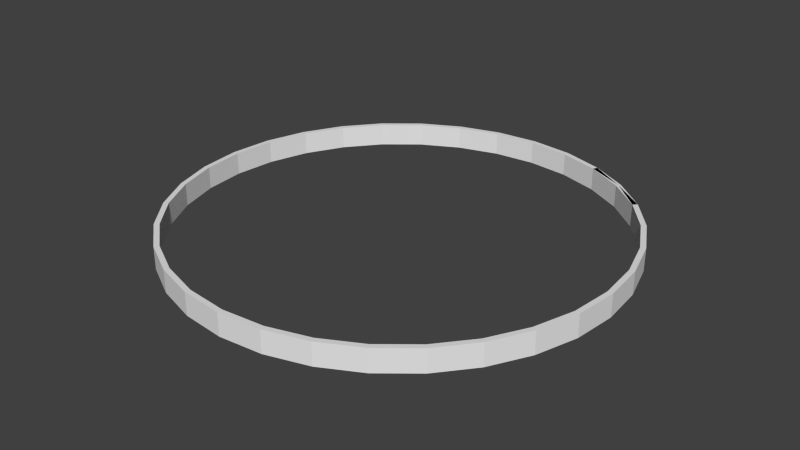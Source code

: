 # Source: base.blend  (saved by Blender 2.71.0; exported with 4.5.12 LTS)
import bpy
from mathutils import Matrix  # noqa: F401  (used for matrix-valued properties, if any)

bpy.ops.wm.read_factory_settings(use_empty=True)
scene = bpy.context.scene
scene.name = 'Scene'

# ---- collections
col_collection_1 = bpy.data.collections.new('Collection 1'); scene.collection.children.link(col_collection_1)

# ---- world
world_world = bpy.data.worlds.new('World'); scene.world = world_world
world_world.color = (0.05088, 0.05088, 0.05088)
world_world.use_sun_shadow = False
world_world.sun_shadow_jitter_overblur = 0.0
world_world.cycles.sampling_method = 'MANUAL'
world_world.cycles.sample_map_resolution = 256

# ---- meshes
me_circle_002 = bpy.data.meshes.new('Circle.002')
me_circle_002.from_pydata([(0.0, 72.47, 0.0), (-14.14, 71.08, 0.0), (-27.73, 66.95, 0.0), (-40.26, 60.26, 0.0), (-51.24, 51.24, 0.0), (-60.26, 40.26, 0.0), (-66.95, 27.73, 0.0), (-71.08, 14.14, 0.0), (-72.47, 5.471e-06, 0.0), (-71.08, -14.14, 0.0), (-66.95, -27.73, 0.0), (-60.26, -40.26, 0.0), (-51.24, -51.24, 0.0), (-40.26, -60.26, 0.0), (-27.73, -66.95, 0.0), (-14.14, -71.08, 0.0), (2.361e-05, -72.47, 0.0), (14.14, -71.08, 0.0), (27.73, -66.95, 0.0), (40.26, -60.26, 0.0), (51.24, -51.24, 0.0), (60.26, -40.26, 0.0), (66.95, -27.73, 0.0), (71.08, -14.14, 0.0), (72.47, 6.998e-05, 0.0), (71.08, 14.14, 0.0), (66.95, 27.73, 0.0), (60.26, 40.26, 0.0), (51.24, 51.24, 0.0), (40.26, 60.26, 0.0), (27.73, 66.95, 0.0), (14.14, 71.08, 0.0), (0.0, 72.47, 0.0), (-14.14, 71.08, 0.0), (-27.73, 66.95, 0.0), (-40.26, 60.26, 0.0), (-51.24, 51.24, 0.0), (-60.26, 40.26, 0.0), (-66.95, 27.73, 0.0), (-71.08, 14.14, 0.0), (-72.47, 5.471e-06, 0.0), (-71.08, -14.14, 0.0), (-66.95, -27.73, 0.0), (-60.26, -40.26, 0.0), (-51.24, -51.24, 0.0), (-40.26, -60.26, 0.0), (-27.73, -66.95, 0.0), (-14.14, -71.08, 0.0), (2.361e-05, -72.47, 0.0), (14.14, -71.08, 0.0), (27.73, -66.95, 0.0), (40.26, -60.26, 0.0), (51.24, -51.24, 0.0), (60.26, -40.26, 0.0), (66.95, -27.73, 0.0), (71.08, -14.14, 0.0), (72.47, 6.998e-05, 0.0), (71.08, 14.14, 0.0), (66.95, 27.73, 0.0), (60.26, 40.26, 0.0), (51.24, 51.24, 0.0), (40.26, 60.26, 0.0), (27.73, 66.95, 0.0), (14.14, 71.08, 0.0), (0.0, 72.47, 0.0), (-14.14, 71.08, 0.0), (-27.73, 66.95, 0.0), (-40.26, 60.26, 0.0), (-51.24, 51.24, 0.0), (-60.26, 40.26, 0.0), (-66.95, 27.73, 0.0), (-71.08, 14.14, 0.0), (-72.47, 5.471e-06, 0.0), (-71.08, -14.14, 0.0), (-66.95, -27.73, 0.0), (-60.26, -40.26, 0.0), (-51.24, -51.24, 0.0), (-40.26, -60.26, 0.0), (-27.73, -66.95, 0.0), (-14.14, -71.08, 0.0), (2.361e-05, -72.47, 0.0), (14.14, -71.08, 0.0), (27.73, -66.95, 0.0), (40.26, -60.26, 0.0), (51.24, -51.24, 0.0), (60.26, -40.26, 0.0), (66.95, -27.73, 0.0), (71.08, -14.14, 0.0), (72.47, 6.998e-05, 0.0), (71.08, 14.14, 0.0), (66.95, 27.73, 0.0), (60.26, 40.26, 0.0), (51.24, 51.24, 0.0), (40.26, 60.26, 0.0), (27.73, 66.95, 0.0), (14.14, 71.08, 0.0), (1.111e-14, 72.47, 40.03), (-14.14, 71.08, 40.03), (-27.73, 66.95, 40.03), (-40.26, 60.26, 40.03), (-51.24, 51.24, 40.03), (-60.26, 40.26, 40.03), (-66.95, 27.73, 40.03), (-71.08, 14.14, 40.03), (-72.47, 5.471e-06, 40.03), (-71.08, -14.14, 40.03), (-66.95, -27.73, 40.03), (-60.26, -40.26, 40.03), (-51.24, -51.24, 40.03), (-40.26, -60.26, 40.03), (-27.73, -66.95, 40.03), (-14.14, -71.08, 40.03), (2.361e-05, -72.47, 40.03), (14.14, -71.08, 40.03), (27.73, -66.95, 40.03), (40.26, -60.26, 40.03), (51.24, -51.24, 40.03), (60.26, -40.26, 40.03), (66.95, -27.73, 40.03), (71.08, -14.14, 40.03), (72.47, 6.998e-05, 40.03), (71.08, 14.14, 40.03), (66.95, 27.73, 40.03), (60.26, 40.26, 40.03), (51.24, 51.24, 40.03), (40.26, 60.26, 40.03), (27.73, 66.95, 40.03), (14.14, 71.08, 40.03), (51.24, 51.24, 0.0), (40.26, 60.26, 0.0), (27.73, 66.95, 0.0), (51.24, 51.24, 40.03), (40.26, 60.26, 40.03), (27.73, 66.95, 40.03), (0.0, 72.47, 0.0), (14.14, 71.08, 0.0), (1.111e-14, 72.47, 40.03), (14.14, 71.08, 40.03), (51.24, 51.24, 0.0), (40.26, 60.26, 0.0), (27.73, 66.95, 0.0), (51.24, 51.24, 40.03), (40.26, 60.26, 40.03), (27.73, 66.95, 40.03), (0.0, 72.47, 0.0), (-14.14, 71.08, 0.0), (-27.73, 66.95, 0.0), (-40.26, 60.26, 0.0), (-51.24, 51.24, 0.0), (-60.26, 40.26, 0.0), (-66.95, 27.73, 0.0), (-71.08, 14.14, 0.0), (-72.47, 5.471e-06, 0.0), (-71.08, -14.14, 0.0), (-66.95, -27.73, 0.0), (-60.26, -40.26, 0.0), (-51.24, -51.24, 0.0), (-40.26, -60.26, 0.0), (-27.73, -66.95, 0.0), (-14.14, -71.08, 0.0), (2.361e-05, -72.47, 0.0), (14.14, -71.08, 0.0), (27.73, -66.95, 0.0), (40.26, -60.26, 0.0), (51.24, -51.24, 0.0), (60.26, -40.26, 0.0), (66.95, -27.73, 0.0), (71.08, -14.14, 0.0), (72.47, 6.998e-05, 0.0), (71.08, 14.14, 0.0), (66.95, 27.73, 0.0), (60.26, 40.26, 0.0), (51.24, 51.24, 0.0), (40.26, 60.26, 0.0), (27.73, 66.95, 0.0), (14.14, 71.08, 0.0), (0.0, 72.47, 0.0), (-14.14, 71.08, 0.0), (-27.73, 66.95, 0.0), (-40.26, 60.26, 0.0), (-51.24, 51.24, 0.0), (-60.26, 40.26, 0.0), (-66.95, 27.73, 0.0), (-71.08, 14.14, 0.0), (-72.47, 5.471e-06, 0.0), (-71.08, -14.14, 0.0), (-66.95, -27.73, 0.0), (-60.26, -40.26, 0.0), (-51.24, -51.24, 0.0), (-40.26, -60.26, 0.0), (-27.73, -66.95, 0.0), (-14.14, -71.08, 0.0), (2.361e-05, -72.47, 0.0), (14.14, -71.08, 0.0), (27.73, -66.95, 0.0), (40.26, -60.26, 0.0), (51.24, -51.24, 0.0), (60.26, -40.26, 0.0), (66.95, -27.73, 0.0), (71.08, -14.14, 0.0), (72.47, 6.998e-05, 0.0), (71.08, 14.14, 0.0), (66.95, 27.73, 0.0), (60.26, 40.26, 0.0), (51.24, 51.24, 0.0), (40.26, 60.26, 0.0), (27.73, 66.95, 0.0), (14.14, 71.08, 0.0), (0.0, 72.47, 0.0), (-14.14, 71.08, 0.0), (-27.73, 66.95, 0.0), (-40.26, 60.26, 0.0), (-51.24, 51.24, 0.0), (-60.26, 40.26, 0.0), (-66.95, 27.73, 0.0), (-71.08, 14.14, 0.0), (-72.47, 5.471e-06, 0.0), (-71.08, -14.14, 0.0), (-66.95, -27.73, 0.0), (-60.26, -40.26, 0.0), (-51.24, -51.24, 0.0), (-40.26, -60.26, 0.0), (-27.73, -66.95, 0.0), (-14.14, -71.08, 0.0), (2.361e-05, -72.47, 0.0), (14.14, -71.08, 0.0), (27.73, -66.95, 0.0), (40.26, -60.26, 0.0), (51.24, -51.24, 0.0), (60.26, -40.26, 0.0), (66.95, -27.73, 0.0), (71.08, -14.14, 0.0), (72.47, 6.998e-05, 0.0), (71.08, 14.14, 0.0), (66.95, 27.73, 0.0), (60.26, 40.26, 0.0), (51.24, 51.24, 0.0), (40.26, 60.26, 0.0), (27.73, 66.95, 0.0), (14.14, 71.08, 0.0), (1.111e-14, 72.47, 40.03), (-14.14, 71.08, 40.03), (-27.73, 66.95, 40.03), (-40.26, 60.26, 40.03), (-51.24, 51.24, 40.03), (-60.26, 40.26, 40.03), (-66.95, 27.73, 40.03), (-71.08, 14.14, 40.03), (-72.47, 5.471e-06, 40.03), (-71.08, -14.14, 40.03), (-66.95, -27.73, 40.03), (-60.26, -40.26, 40.03), (-51.24, -51.24, 40.03), (-40.26, -60.26, 40.03), (-27.73, -66.95, 40.03), (-14.14, -71.08, 40.03), (2.361e-05, -72.47, 40.03), (14.14, -71.08, 40.03), (27.73, -66.95, 40.03), (40.26, -60.26, 40.03), (51.24, -51.24, 40.03), (60.26, -40.26, 40.03), (66.95, -27.73, 40.03), (71.08, -14.14, 40.03), (72.47, 6.998e-05, 40.03), (71.08, 14.14, 40.03), (66.95, 27.73, 40.03), (60.26, 40.26, 40.03), (51.24, 51.24, 40.03), (40.26, 60.26, 40.03), (27.73, 66.95, 40.03), (14.14, 71.08, 40.03), (51.24, 51.24, 0.0), (40.26, 60.26, 0.0), (27.73, 66.95, 0.0), (51.24, 51.24, 40.03), (40.26, 60.26, 40.03), (27.73, 66.95, 40.03), (0.0, 72.47, 0.0), (14.14, 71.08, 0.0), (1.111e-14, 72.47, 40.03), (14.14, 71.08, 40.03), (51.24, 51.24, 0.0), (40.26, 60.26, 0.0), (27.73, 66.95, 0.0), (51.24, 51.24, 40.03), (40.26, 60.26, 40.03), (27.73, 66.95, 40.03), (60.26, 40.26, 0.0), (51.24, 51.24, 0.0), (51.24, 51.24, 0.0), (60.26, 40.26, 0.0), (2.361e-05, -72.47, 0.0), (14.14, -71.08, 0.0), (14.14, -71.08, 0.0), (2.361e-05, -72.47, 0.0), (-60.26, 40.26, 0.0), (-66.95, 27.73, 0.0), (-66.95, 27.73, 0.0), (-60.26, 40.26, 0.0), (71.08, 14.14, 0.0), (66.95, 27.73, 0.0), (66.95, 27.73, 0.0), (71.08, 14.14, 0.0), (-40.26, 60.26, 0.0), (-51.24, 51.24, 0.0), (-51.24, 51.24, 0.0), (-40.26, 60.26, 0.0), (-27.73, -66.95, 0.0), (-14.14, -71.08, 0.0), (-14.14, -71.08, 0.0), (-27.73, -66.95, 0.0), (71.08, -14.14, 0.0), (72.47, 6.998e-05, 0.0), (72.47, 6.998e-05, 0.0), (71.08, -14.14, 0.0), (-14.14, 71.08, 0.0), (-27.73, 66.95, 0.0), (-27.73, 66.95, 0.0), (-14.14, 71.08, 0.0), (-51.24, -51.24, 0.0), (-40.26, -60.26, 0.0), (-40.26, -60.26, 0.0), (-51.24, -51.24, 0.0), (60.26, -40.26, 0.0), (66.95, -27.73, 0.0), (66.95, -27.73, 0.0), (60.26, -40.26, 0.0), (-66.95, -27.73, 0.0), (-60.26, -40.26, 0.0), (-60.26, -40.26, 0.0), (-66.95, -27.73, 0.0), (27.73, 66.95, 0.0), (14.14, 71.08, 0.0), (14.14, 71.08, 0.0), (27.73, 66.95, 0.0), (40.26, -60.26, 0.0), (51.24, -51.24, 0.0), (51.24, -51.24, 0.0), (40.26, -60.26, 0.0), (-72.47, 5.471e-06, 0.0), (-71.08, -14.14, 0.0), (-71.08, -14.14, 0.0), (-72.47, 5.471e-06, 0.0), (40.26, 60.26, 0.0), (40.26, 60.26, 0.0), (27.73, -66.95, 0.0), (27.73, -66.95, 0.0), (-71.08, 14.14, 0.0), (-71.08, 14.14, 0.0), (0.0, 72.47, 0.0), (0.0, 72.47, 0.0), (40.26, 60.26, 0.0), (51.91, 51.79, 0.0), (28.06, -67.75, 0.0), (14.31, -71.93, 0.0), (-71.93, 14.31, 0.0), (-67.75, 28.06, 0.0), (60.98, 40.74, 0.0), (67.75, 28.06, 0.0), (-60.98, 40.74, 0.0), (-51.86, 51.86, 0.0), (2.385e-05, -73.34, 0.0), (-14.31, -71.93, 0.0), (71.93, 14.31, 0.0), (73.34, 7.09e-05, 0.0), (-40.74, 60.98, 0.0), (-28.06, 67.75, 0.0), (-28.06, -67.75, 0.0), (-40.74, -60.98, 0.0), (71.93, -14.31, 0.0), (67.75, -28.06, 0.0), (-14.31, 71.93, 0.0), (-0.08479, 73.33, 0.0), (-51.86, -51.86, 0.0), (-60.98, -40.74, 0.0), (14.39, 71.91, 0.0), (60.98, -40.74, 0.0), (51.86, -51.86, 0.0), (-67.75, -28.06, 0.0), (-71.93, -14.31, 0.0), (27.98, 67.78, 0.0), (40.74, -60.98, 0.0), (-73.34, 5.704e-06, 0.0), (14.39, 71.91, 40.03), (27.98, 67.78, 40.03), (51.86, -51.86, 40.03), (40.74, -60.98, 40.03), (-71.93, -14.31, 40.03), (-73.34, 5.704e-06, 40.03), (27.73, 66.95, 40.03), (27.73, 66.95, 0.0), (28.06, -67.75, 40.03), (14.31, -71.93, 40.03), (-71.93, 14.31, 40.03), (-67.75, 28.06, 40.03), (60.98, 40.74, 40.03), (67.75, 28.06, 40.03), (-60.98, 40.74, 40.03), (-51.86, 51.86, 40.03), (2.385e-05, -73.34, 40.03), (-14.31, -71.93, 40.03), (71.93, 14.31, 40.03), (73.34, 7.09e-05, 40.03), (-40.74, 60.98, 40.03), (-28.06, 67.75, 40.03), (-28.06, -67.75, 40.03), (-40.74, -60.98, 40.03), (71.93, -14.31, 40.03), (67.75, -28.06, 40.03), (-14.31, 71.93, 40.03), (-0.08479, 73.33, 40.03), (-51.86, -51.86, 40.03), (-60.98, -40.74, 40.03), (40.26, 60.26, 40.03), (40.74, 60.98, 40.03), (28.14, 67.72, 40.03), (60.98, -40.74, 40.03), (-67.75, -28.06, 40.03), (51.91, 51.79, 40.03), (51.24, 51.24, 0.0), (51.24, 51.24, 40.03), (28.14, 67.72, 0.0), (51.79, 51.91, 0.0), (51.79, 51.91, 40.03), (40.26, 60.26, 40.03), (40.26, 60.26, 0.0), (14.22, 71.94, 0.0), (0.08478, 73.33, 0.0), (0.08478, 73.33, 40.03), (14.22, 71.94, 40.03), (40.74, 60.98, 0.0), (60.26, 40.26, 0.0), (60.26, 40.26, 0.0), (51.24, 51.24, 0.0), (51.24, 51.24, 0.0), (2.361e-05, -72.47, 0.0), (2.361e-05, -72.47, 0.0), (14.14, -71.08, 0.0), (14.14, -71.08, 0.0), (-60.26, 40.26, 0.0), (-60.26, 40.26, 0.0), (-66.95, 27.73, 0.0), (-66.95, 27.73, 0.0), (71.08, 14.14, 0.0), (71.08, 14.14, 0.0), (66.95, 27.73, 0.0), (66.95, 27.73, 0.0), (-40.26, 60.26, 0.0), (-40.26, 60.26, 0.0), (-51.24, 51.24, 0.0), (-51.24, 51.24, 0.0), (-27.73, -66.95, 0.0), (-27.73, -66.95, 0.0), (-14.14, -71.08, 0.0), (-14.14, -71.08, 0.0), (71.08, -14.14, 0.0), (71.08, -14.14, 0.0), (72.47, 6.998e-05, 0.0), (72.47, 6.998e-05, 0.0), (-14.14, 71.08, 0.0), (-14.14, 71.08, 0.0), (-27.73, 66.95, 0.0), (-27.73, 66.95, 0.0), (-51.24, -51.24, 0.0), (-51.24, -51.24, 0.0), (-40.26, -60.26, 0.0), (-40.26, -60.26, 0.0), (60.26, -40.26, 0.0), (60.26, -40.26, 0.0), (66.95, -27.73, 0.0), (66.95, -27.73, 0.0), (-66.95, -27.73, 0.0), (-66.95, -27.73, 0.0), (-60.26, -40.26, 0.0), (-60.26, -40.26, 0.0), (27.73, 66.95, 0.0), (27.73, 66.95, 0.0), (14.14, 71.08, 0.0), (14.14, 71.08, 0.0), (40.26, -60.26, 0.0), (40.26, -60.26, 0.0), (51.24, -51.24, 0.0), (51.24, -51.24, 0.0), (-72.47, 5.471e-06, 0.0), (-72.47, 5.471e-06, 0.0), (-71.08, -14.14, 0.0), (-71.08, -14.14, 0.0), (40.26, 60.26, 0.0), (40.26, 60.26, 0.0), (27.73, -66.95, 0.0), (27.73, -66.95, 0.0), (-71.08, 14.14, 0.0), (-71.08, 14.14, 0.0), (0.0, 72.47, 0.0), (0.0, 72.47, 0.0), (50.58, 50.7, 0.0), (40.26, 60.26, 0.0), (13.97, -70.23, 0.0), (27.4, -66.15, 0.0), (-66.15, 27.4, 0.0), (-70.23, 13.97, 0.0), (66.15, 27.4, 0.0), (59.54, 39.78, 0.0), (-50.63, 50.63, 0.0), (-59.54, 39.78, 0.0), (-13.97, -70.23, 0.0), (2.338e-05, -71.6, 0.0), (71.6, 6.905e-05, 0.0), (70.23, 13.97, 0.0), (-27.4, 66.15, 0.0), (-39.78, 59.54, 0.0), (-39.78, -59.54, 0.0), (-27.4, -66.15, 0.0), (66.15, -27.4, 0.0), (70.23, -13.97, 0.0), (0.08479, 71.61, 0.0), (-13.97, 70.23, 0.0), (-59.54, -39.78, 0.0), (-50.63, -50.63, 0.0), (13.89, 70.25, 0.0), (50.63, -50.63, 0.0), (59.54, -39.78, 0.0), (-70.23, -13.97, 0.0), (-66.15, -27.4, 0.0), (27.48, 66.13, 0.0), (39.78, -59.54, 0.0), (-71.6, 5.239e-06, 0.0), (27.48, 66.13, 40.03), (13.89, 70.25, 40.03), (39.78, -59.54, 40.03), (50.63, -50.63, 40.03), (-71.6, 5.239e-06, 40.03), (-70.23, -13.97, 40.03), (27.73, 66.95, 0.0), (27.73, 66.95, 40.03), (13.97, -70.23, 40.03), (27.4, -66.15, 40.03), (-66.15, 27.4, 40.03), (-70.23, 13.97, 40.03), (66.15, 27.4, 40.03), (59.54, 39.78, 40.03), (-50.63, 50.63, 40.03), (-59.54, 39.78, 40.03), (-13.97, -70.23, 40.03), (2.338e-05, -71.6, 40.03), (71.6, 6.905e-05, 40.03), (70.23, 13.97, 40.03), (-27.4, 66.15, 40.03), (-39.78, 59.54, 40.03), (-39.78, -59.54, 40.03), (-27.4, -66.15, 40.03), (66.15, -27.4, 40.03), (70.23, -13.97, 40.03), (0.08479, 71.61, 40.03), (-13.97, 70.23, 40.03), (-59.54, -39.78, 40.03), (-50.63, -50.63, 40.03), (27.33, 66.19, 40.03), (39.78, 59.54, 40.03), (40.26, 60.26, 40.03), (59.54, -39.78, 40.03), (-66.15, -27.4, 40.03), (50.58, 50.7, 40.03), (51.24, 51.24, 40.03), (51.24, 51.24, 0.0), (27.33, 66.19, 0.0), (50.7, 50.58, 40.03), (50.7, 50.58, 0.0), (40.26, 60.26, 40.03), (40.26, 60.26, 0.0), (14.05, 70.22, 0.0), (14.05, 70.22, 40.03), (-0.08478, 71.61, 40.03), (-0.08478, 71.61, 0.0), (39.78, 59.54, 0.0)], [], [(27, 59, 60, 28), (16, 48, 49, 17), (5, 37, 38, 6), (25, 57, 58, 26), (3, 35, 36, 4), (14, 46, 47, 15), (23, 55, 56, 24), (1, 33, 34, 2), (12, 44, 45, 13), (21, 53, 54, 22), (10, 42, 43, 11), (30, 62, 63, 31), (19, 51, 52, 20), (8, 40, 41, 9), (28, 60, 61, 29), (17, 49, 50, 18), (6, 38, 39, 7), (26, 58, 59, 27), (4, 36, 37, 5), (15, 47, 48, 16), (24, 56, 57, 25), (2, 34, 35, 3), (13, 45, 46, 14), (22, 54, 55, 23), (0, 32, 33, 1), (11, 43, 44, 12), (31, 63, 32, 0), (20, 52, 53, 21), (9, 41, 42, 10), (29, 61, 62, 30), (18, 50, 51, 19), (7, 39, 40, 8), (60, 92, 93, 61), (49, 81, 82, 50), (38, 70, 71, 39), (58, 90, 91, 59), (36, 68, 69, 37), (47, 79, 80, 48), (56, 88, 89, 57), (34, 66, 67, 35), (45, 77, 78, 46), (54, 86, 87, 55), (32, 64, 65, 33), (43, 75, 76, 44), (63, 95, 64, 32), (52, 84, 85, 53), (41, 73, 74, 42), (61, 93, 94, 62), (50, 82, 83, 51), (39, 71, 72, 40), (59, 91, 92, 60), (48, 80, 81, 49), (37, 69, 70, 38), (57, 89, 90, 58), (35, 67, 68, 36), (46, 78, 79, 47), (55, 87, 88, 56), (33, 65, 66, 34), (44, 76, 77, 45), (53, 85, 86, 54), (42, 74, 75, 43), (62, 94, 95, 63), (51, 83, 84, 52), (40, 72, 73, 41), (94, 126, 127, 95), (83, 115, 116, 84), (72, 104, 105, 73), (94, 130, 133, 126), (81, 113, 114, 82), (70, 102, 103, 71), (90, 122, 123, 91), (68, 100, 101, 69), (79, 111, 112, 80), (88, 120, 121, 89), (66, 98, 99, 67), (77, 109, 110, 78), (86, 118, 119, 87), (64, 96, 97, 65), (75, 107, 108, 76), (133, 143, 142, 132), (84, 116, 117, 85), (73, 105, 106, 74), (124, 131, 128, 92), (82, 114, 115, 83), (71, 103, 104, 72), (91, 123, 124, 92), (80, 112, 113, 81), (69, 101, 102, 70), (89, 121, 122, 90), (67, 99, 100, 68), (78, 110, 111, 79), (87, 119, 120, 88), (65, 97, 98, 66), (76, 108, 109, 77), (85, 117, 118, 86), (74, 106, 107, 75), (130, 140, 143, 133), (131, 141, 138, 128), (126, 133, 132, 125), (125, 132, 131, 124), (93, 129, 130, 94), (92, 128, 129, 93), (135, 137, 136, 134), (138, 141, 142, 139), (139, 142, 143, 140), (132, 142, 141, 131), (129, 139, 140, 130), (128, 138, 139, 129), (64, 134, 136, 96), (127, 137, 135, 95), (96, 136, 137, 127), (95, 135, 134, 64), (171, 172, 204, 203), (160, 161, 193, 192), (149, 150, 182, 181), (169, 170, 202, 201), (147, 148, 180, 179), (158, 159, 191, 190), (167, 168, 200, 199), (145, 146, 178, 177), (156, 157, 189, 188), (165, 166, 198, 197), (154, 155, 187, 186), (174, 175, 207, 206), (163, 164, 196, 195), (152, 153, 185, 184), (172, 173, 205, 204), (161, 162, 194, 193), (150, 151, 183, 182), (170, 171, 203, 202), (148, 149, 181, 180), (159, 160, 192, 191), (168, 169, 201, 200), (146, 147, 179, 178), (157, 158, 190, 189), (166, 167, 199, 198), (144, 145, 177, 176), (155, 156, 188, 187), (175, 144, 176, 207), (164, 165, 197, 196), (153, 154, 186, 185), (173, 174, 206, 205), (162, 163, 195, 194), (151, 152, 184, 183), (204, 205, 237, 236), (193, 194, 226, 225), (182, 183, 215, 214), (202, 203, 235, 234), (180, 181, 213, 212), (191, 192, 224, 223), (200, 201, 233, 232), (178, 179, 211, 210), (189, 190, 222, 221), (198, 199, 231, 230), (176, 177, 209, 208), (187, 188, 220, 219), (207, 176, 208, 239), (196, 197, 229, 228), (185, 186, 218, 217), (205, 206, 238, 237), (194, 195, 227, 226), (183, 184, 216, 215), (203, 204, 236, 235), (192, 193, 225, 224), (181, 182, 214, 213), (201, 202, 234, 233), (179, 180, 212, 211), (190, 191, 223, 222), (199, 200, 232, 231), (177, 178, 210, 209), (188, 189, 221, 220), (197, 198, 230, 229), (186, 187, 219, 218), (206, 207, 239, 238), (195, 196, 228, 227), (184, 185, 217, 216), (238, 239, 271, 270), (227, 228, 260, 259), (216, 217, 249, 248), (238, 270, 277, 274), (225, 226, 258, 257), (214, 215, 247, 246), (234, 235, 267, 266), (212, 213, 245, 244), (223, 224, 256, 255), (232, 233, 265, 264), (210, 211, 243, 242), (221, 222, 254, 253), (230, 231, 263, 262), (208, 209, 241, 240), (219, 220, 252, 251), (277, 276, 286, 287), (228, 229, 261, 260), (217, 218, 250, 249), (268, 236, 272, 275), (226, 227, 259, 258), (215, 216, 248, 247), (235, 236, 268, 267), (224, 225, 257, 256), (213, 214, 246, 245), (233, 234, 266, 265), (211, 212, 244, 243), (222, 223, 255, 254), (231, 232, 264, 263), (209, 210, 242, 241), (220, 221, 253, 252), (229, 230, 262, 261), (218, 219, 251, 250), (274, 277, 287, 284), (275, 272, 282, 285), (270, 269, 276, 277), (269, 268, 275, 276), (237, 238, 274, 273), (236, 237, 273, 272), (279, 278, 280, 281), (282, 283, 286, 285), (283, 284, 287, 286), (276, 275, 285, 286), (273, 274, 284, 283), (272, 273, 283, 282), (208, 240, 280, 278), (271, 239, 279, 281), (240, 271, 281, 280), (239, 208, 278, 279), (7, 8, 152, 151), (22, 23, 167, 166), (107, 106, 250, 251), (122, 121, 265, 266), (0, 1, 145, 144), (15, 16, 160, 159), (100, 99, 243, 244), (115, 114, 258, 259), (30, 31, 175, 174), (8, 9, 153, 152), (23, 24, 168, 167), (108, 107, 251, 252), (123, 122, 266, 267), (1, 2, 146, 145), (16, 17, 161, 160), (101, 100, 244, 245), (116, 115, 259, 260), (31, 0, 144, 175), (9, 10, 154, 153), (109, 108, 252, 253), (24, 25, 169, 168), (124, 123, 267, 268), (2, 3, 147, 146), (102, 101, 245, 246), (17, 18, 162, 161), (117, 116, 260, 261), (10, 11, 155, 154), (25, 26, 170, 169), (110, 109, 253, 254), (125, 124, 268, 269), (3, 4, 148, 147), (18, 19, 163, 162), (103, 102, 246, 247), (118, 117, 261, 262), (11, 12, 156, 155), (26, 27, 171, 170), (111, 110, 254, 255), (126, 125, 269, 270), (4, 5, 149, 148), (19, 20, 164, 163), (104, 103, 247, 248), (119, 118, 262, 263), (12, 13, 157, 156), (97, 96, 240, 241), (112, 111, 255, 256), (27, 28, 172, 171), (127, 126, 270, 271), (5, 6, 150, 149), (105, 104, 248, 249), (20, 21, 165, 164), (120, 119, 263, 264), (98, 97, 241, 242), (13, 14, 158, 157), (113, 112, 256, 257), (28, 29, 173, 172), (96, 127, 271, 240), (6, 7, 151, 150), (106, 105, 249, 250), (21, 22, 166, 165), (121, 120, 264, 265), (99, 98, 242, 243), (14, 15, 159, 158), (29, 30, 174, 173), (114, 113, 257, 258), (288, 289, 290, 291), (292, 293, 294, 295), (296, 297, 298, 299), (300, 301, 302, 303), (304, 305, 306, 307), (308, 309, 310, 311), (312, 313, 314, 315), (316, 317, 318, 319), (320, 321, 322, 323), (324, 325, 326, 327), (328, 329, 330, 331), (332, 333, 334, 335), (336, 337, 338, 339), (340, 341, 342, 343), (289, 344, 345, 290), (293, 346, 347, 294), (297, 348, 349, 298), (301, 288, 291, 302), (305, 296, 299, 306), (309, 292, 295, 310), (313, 300, 303, 314), (317, 304, 307, 318), (321, 308, 311, 322), (325, 312, 315, 326), (350, 316, 319, 351), (329, 320, 323, 330), (333, 350, 351, 334), (337, 324, 327, 338), (341, 328, 331, 342), (344, 332, 335, 345), (346, 336, 339, 347), (348, 340, 343, 349), (290, 345, 352, 353), (294, 347, 354, 355), (298, 349, 356, 357), (302, 291, 358, 359), (306, 299, 360, 361), (310, 295, 362, 363), (314, 303, 364, 365), (318, 307, 366, 367), (322, 311, 368, 369), (326, 315, 370, 371), (351, 319, 372, 373), (330, 323, 374, 375), (334, 351, 373, 376), (338, 327, 377, 378), (342, 331, 379, 380), (345, 335, 381, 352), (347, 339, 382, 354), (349, 343, 383, 356), (291, 290, 353, 358), (295, 294, 355, 362), (299, 298, 357, 360), (303, 302, 359, 364), (307, 306, 361, 366), (311, 310, 363, 368), (315, 314, 365, 370), (319, 318, 367, 372), (323, 322, 369, 374), (327, 326, 371, 377), (331, 330, 375, 379), (335, 334, 376, 381), (339, 338, 378, 382), (343, 342, 380, 383), (381, 376, 384, 385), (382, 378, 386, 387), (383, 380, 388, 389), (381, 385, 390, 391), (355, 354, 392, 393), (357, 356, 394, 395), (359, 358, 396, 397), (361, 360, 398, 399), (363, 362, 400, 401), (365, 364, 402, 403), (367, 366, 404, 405), (369, 368, 406, 407), (371, 370, 408, 409), (373, 372, 410, 411), (375, 374, 412, 413), (390, 414, 415, 416), (378, 377, 417, 386), (380, 379, 418, 388), (419, 353, 420, 421), (354, 382, 387, 392), (356, 383, 389, 394), (358, 353, 419, 396), (362, 355, 393, 400), (360, 357, 395, 398), (364, 359, 397, 402), (366, 361, 399, 404), (368, 363, 401, 406), (370, 365, 403, 408), (372, 367, 405, 410), (374, 369, 407, 412), (377, 371, 409, 417), (379, 375, 413, 418), (391, 390, 416, 422), (421, 420, 423, 424), (385, 425, 414, 390), (425, 419, 421, 414), (352, 381, 391, 426), (353, 352, 426, 420), (427, 428, 429, 430), (423, 431, 415, 424), (431, 422, 416, 415), (414, 421, 424, 415), (426, 391, 422, 431), (420, 426, 431, 423), (373, 411, 429, 428), (384, 376, 427, 430), (411, 384, 430, 429), (376, 373, 428, 427), (432, 433, 434, 435), (436, 437, 438, 439), (440, 441, 442, 443), (444, 445, 446, 447), (448, 449, 450, 451), (452, 453, 454, 455), (456, 457, 458, 459), (460, 461, 462, 463), (464, 465, 466, 467), (468, 469, 470, 471), (472, 473, 474, 475), (476, 477, 478, 479), (480, 481, 482, 483), (484, 485, 486, 487), (435, 434, 488, 489), (439, 438, 490, 491), (443, 442, 492, 493), (447, 446, 433, 432), (451, 450, 441, 440), (455, 454, 437, 436), (459, 458, 445, 444), (463, 462, 449, 448), (467, 466, 453, 452), (471, 470, 457, 456), (494, 495, 461, 460), (475, 474, 465, 464), (479, 478, 495, 494), (483, 482, 469, 468), (487, 486, 473, 472), (489, 488, 477, 476), (491, 490, 481, 480), (493, 492, 485, 484), (434, 496, 497, 488), (438, 498, 499, 490), (442, 500, 501, 492), (446, 502, 503, 433), (450, 504, 505, 441), (454, 506, 507, 437), (458, 508, 509, 445), (462, 510, 511, 449), (466, 512, 513, 453), (470, 514, 515, 457), (495, 516, 517, 461), (474, 518, 519, 465), (478, 520, 516, 495), (482, 521, 522, 469), (486, 523, 524, 473), (488, 497, 525, 477), (490, 499, 526, 481), (492, 501, 527, 485), (433, 503, 496, 434), (437, 507, 498, 438), (441, 505, 500, 442), (445, 509, 502, 446), (449, 511, 504, 450), (453, 513, 506, 454), (457, 515, 508, 458), (461, 517, 510, 462), (465, 519, 512, 466), (469, 522, 514, 470), (473, 524, 518, 474), (477, 525, 520, 478), (481, 526, 521, 482), (485, 527, 523, 486), (525, 528, 529, 520), (526, 530, 531, 521), (527, 532, 533, 523), (525, 534, 535, 528), (498, 536, 537, 499), (500, 538, 539, 501), (502, 540, 541, 503), (504, 542, 543, 505), (506, 544, 545, 507), (508, 546, 547, 509), (510, 548, 549, 511), (512, 550, 551, 513), (514, 552, 553, 515), (516, 554, 555, 517), (518, 556, 557, 519), (535, 558, 559, 560), (521, 531, 561, 522), (523, 533, 562, 524), (563, 564, 565, 496), (499, 537, 530, 526), (501, 539, 532, 527), (503, 541, 563, 496), (507, 545, 536, 498), (505, 543, 538, 500), (509, 547, 540, 502), (511, 549, 542, 504), (513, 551, 544, 506), (515, 553, 546, 508), (517, 555, 548, 510), (519, 557, 550, 512), (522, 561, 552, 514), (524, 562, 556, 518), (534, 566, 558, 535), (564, 567, 568, 565), (528, 535, 560, 569), (569, 560, 564, 563), (497, 570, 534, 525), (496, 565, 570, 497), (571, 572, 573, 574), (568, 567, 559, 575), (575, 559, 558, 566), (560, 559, 567, 564), (570, 575, 566, 534), (565, 568, 575, 570), (516, 574, 573, 554), (529, 572, 571, 520), (554, 573, 572, 529), (520, 571, 574, 516), (348, 493, 484, 340), (325, 471, 456, 312), (413, 556, 562, 418), (397, 540, 547, 402), (350, 494, 460, 316), (309, 455, 436, 292), (399, 542, 549, 404), (387, 530, 537, 392), (332, 476, 479, 333), (340, 484, 487, 341), (312, 456, 459, 313), (412, 557, 556, 413), (396, 541, 540, 397), (316, 460, 463, 317), (292, 436, 439, 293), (398, 543, 542, 399), (386, 531, 530, 387), (333, 479, 494, 350), (341, 487, 472, 328), (407, 550, 557, 412), (313, 459, 444, 300), (419, 563, 541, 396), (317, 463, 448, 304), (395, 538, 543, 398), (293, 439, 491, 346), (417, 561, 531, 386), (328, 472, 475, 329), (300, 444, 447, 301), (406, 551, 550, 407), (425, 569, 563, 419), (304, 448, 451, 305), (346, 491, 480, 336), (394, 539, 538, 395), (409, 552, 561, 417), (329, 475, 464, 320), (301, 447, 432, 288), (401, 544, 551, 406), (385, 528, 569, 425), (305, 451, 440, 296), (336, 480, 483, 337), (389, 532, 539, 394), (408, 553, 552, 409), (320, 464, 467, 321), (410, 555, 554, 411), (400, 545, 544, 401), (288, 432, 435, 289), (384, 529, 528, 385), (296, 440, 443, 297), (388, 533, 532, 389), (337, 483, 468, 324), (403, 546, 553, 408), (405, 548, 555, 410), (321, 467, 452, 308), (393, 536, 545, 400), (289, 435, 489, 344), (411, 554, 529, 384), (297, 443, 493, 348), (418, 562, 533, 388), (324, 468, 471, 325), (402, 547, 546, 403), (404, 549, 548, 405), (308, 452, 455, 309), (344, 489, 476, 332), (392, 537, 536, 393)])
me_circle_002.use_remesh_preserve_volume = False
me_circle_002.use_remesh_preserve_attributes = False
me_circle_002.use_mirror_vertex_groups = False
me_circle_002.update()

# ---- objects
ob_circle_002 = bpy.data.objects.new('Circle.002', me_circle_002)

# ---- transforms, parenting, visibility, modifiers, constraints
ob_circle_002.location = (0.0, 0.0, 0.0)
ob_circle_002.scale = (0.43, 0.43, 0.08)
ob_circle_002.lineart.crease_threshold = 0.0

# ---- collection membership
col_collection_1.objects.link(ob_circle_002)

# ---- scene / render settings (as saved in the file)
scene.frame_start = 1; scene.frame_end = 250; scene.frame_set(1)
scene.render.engine = 'BLENDER_EEVEE_NEXT'
scene.render.resolution_percentage = 50
scene.render.dither_intensity = 0.0
scene.cycles.use_denoising = False
scene.cycles.samples = 10
scene.cycles.sampling_pattern = 'TABULATED_SOBOL'
scene.cycles.light_sampling_threshold = 0.0
scene.cycles.use_adaptive_sampling = False
scene.cycles.use_light_tree = False
scene.cycles.blur_glossy = 0.0
scene.cycles.volume_bounces = 1
scene.cycles.pixel_filter_type = 'GAUSSIAN'
scene.cycles.sample_clamp_indirect = 0.0
scene.view_settings.view_transform = 'Standard'
bpy.context.view_layer.update()

# ---- added for rendering (the .blend has no active camera and no usable light): camera, sun
cam_auto = bpy.data.cameras.new('AutoCamera')
cam_auto.lens = 50.0
cam_auto.sensor_width = 36.0
cam_auto.clip_end = 1449.2
ob_auto_camera = bpy.data.objects.new('AutoCamera', cam_auto)
scene.collection.objects.link(ob_auto_camera)
ob_auto_camera.location = (82.5759, -99.0924, 67.6617)
ob_auto_camera.rotation_euler = (1.09748, -7.21219e-08, 0.694738)
scene.camera = ob_auto_camera
light_auto_sun = bpy.data.lights.new('AutoSun', 'SUN')
light_auto_sun.energy = 3.0
light_auto_sun.angle = 0.0523599
ob_auto_sun = bpy.data.objects.new('AutoSun', light_auto_sun)
scene.collection.objects.link(ob_auto_sun)
ob_auto_sun.rotation_euler = (0.872665, 0.174533, 0.523599)
bpy.context.view_layer.update()
